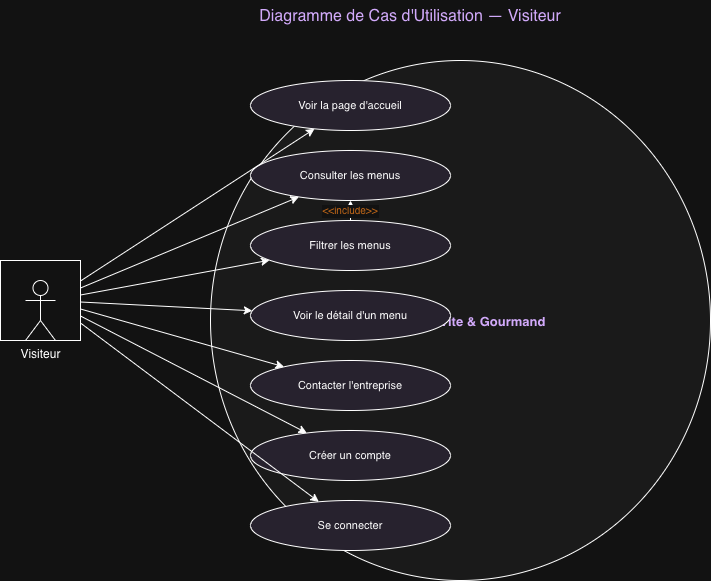

The diagram above was exported from draw.io. Its source (the exported page's mxGraphModel, read from the mxfile embedded in the PNG):
<mxGraphModel dx="1186" dy="801" grid="1" gridSize="10" guides="1" tooltips="1" connect="1" arrows="1" fold="1" page="1" pageScale="1" pageWidth="827" pageHeight="1169" math="0" shadow="0">
  <root>
    <mxCell id="0" />
    <mxCell id="1" parent="0" />
    <mxCell id="2" parent="1" style="text;html=1;strokeColor=none;fillColor=none;align=center;       verticalAlign=middle;whiteSpace=wrap;rounded=0;fontSize=16;       fontStyle=1;fontColor=#5B2C8B;" value="Diagramme de Cas d'Utilisation — Visiteur" vertex="1">
      <mxGeometry height="40" width="500" x="200" y="20" as="geometry" />
    </mxCell>
    <mxCell id="3" parent="1" style="points=[[0,0],[0.25,0],[0.5,0],[0.75,0],[1,0],[1,0.25],       [1,0.5],[1,0.75],[1,1],[0.75,1],[0.5,1],[0.25,1],[0,1],[0,0.75],       [0,0.5],[0,0.25]];shape=mxgraph.flowchart.start_2;fillColor=#f5f5f5;       strokeColor=#5B2C8B;fontColor=#5B2C8B;fontStyle=1;fontSize=13;       verticalAlign=top;" value="Système : Vite &amp; Gourmand" vertex="1">
      <mxGeometry height="520" width="500" x="250" y="80" as="geometry" />
    </mxCell>
    <mxCell id="5" parent="1" style="ellipse;whiteSpace=wrap;html=1;fillColor=#EDE7F6;       strokeColor=#5B2C8B;fontSize=11;" value="Voir la page d'accueil" vertex="1">
      <mxGeometry height="50" width="200" x="290" y="100" as="geometry" />
    </mxCell>
    <mxCell id="6" parent="1" style="ellipse;whiteSpace=wrap;html=1;fillColor=#EDE7F6;       strokeColor=#5B2C8B;fontSize=11;" value="Consulter les menus" vertex="1">
      <mxGeometry height="50" width="200" x="290" y="170" as="geometry" />
    </mxCell>
    <mxCell id="7" parent="1" style="ellipse;whiteSpace=wrap;html=1;fillColor=#EDE7F6;       strokeColor=#5B2C8B;fontSize=11;" value="Filtrer les menus" vertex="1">
      <mxGeometry height="50" width="200" x="290" y="240" as="geometry" />
    </mxCell>
    <mxCell id="8" parent="1" style="ellipse;whiteSpace=wrap;html=1;fillColor=#EDE7F6;       strokeColor=#5B2C8B;fontSize=11;" value="Voir le détail d'un menu" vertex="1">
      <mxGeometry height="50" width="200" x="290" y="310" as="geometry" />
    </mxCell>
    <mxCell id="9" parent="1" style="ellipse;whiteSpace=wrap;html=1;fillColor=#EDE7F6;       strokeColor=#5B2C8B;fontSize=11;" value="Contacter l'entreprise" vertex="1">
      <mxGeometry height="50" width="200" x="290" y="380" as="geometry" />
    </mxCell>
    <mxCell id="10" parent="1" style="ellipse;whiteSpace=wrap;html=1;fillColor=#EDE7F6;       strokeColor=#5B2C8B;fontSize=11;" value="Créer un compte" vertex="1">
      <mxGeometry height="50" width="200" x="290" y="450" as="geometry" />
    </mxCell>
    <mxCell id="11" parent="1" style="ellipse;whiteSpace=wrap;html=1;fillColor=#EDE7F6;       strokeColor=#5B2C8B;fontSize=11;" value="Se connecter" vertex="1">
      <mxGeometry height="50" width="200" x="290" y="520" as="geometry" />
    </mxCell>
    <mxCell id="20" edge="1" parent="1" target="5">
      <mxGeometry relative="1" as="geometry">
        <mxPoint x="120" y="300.5" as="sourcePoint" />
      </mxGeometry>
    </mxCell>
    <mxCell id="21" edge="1" parent="1" target="6">
      <mxGeometry relative="1" as="geometry">
        <mxPoint x="120" y="307.5" as="sourcePoint" />
      </mxGeometry>
    </mxCell>
    <mxCell id="22" edge="1" parent="1" target="7">
      <mxGeometry relative="1" as="geometry">
        <mxPoint x="120" y="314.5" as="sourcePoint" />
      </mxGeometry>
    </mxCell>
    <mxCell id="23" edge="1" parent="1" target="8">
      <mxGeometry relative="1" as="geometry">
        <mxPoint x="120" y="321.5" as="sourcePoint" />
      </mxGeometry>
    </mxCell>
    <mxCell id="24" edge="1" parent="1" target="9">
      <mxGeometry relative="1" as="geometry">
        <mxPoint x="120" y="328.5" as="sourcePoint" />
      </mxGeometry>
    </mxCell>
    <mxCell id="25" edge="1" parent="1" target="10">
      <mxGeometry relative="1" as="geometry">
        <mxPoint x="120" y="335.5" as="sourcePoint" />
      </mxGeometry>
    </mxCell>
    <mxCell id="26" edge="1" parent="1" target="11">
      <mxGeometry relative="1" as="geometry">
        <mxPoint x="120" y="342.5" as="sourcePoint" />
      </mxGeometry>
    </mxCell>
    <mxCell id="30" edge="1" parent="1" source="7" style="edgeStyle=orthogonalEdgeStyle;dashed=1;       endArrow=open;fontSize=10;fontColor=#E67E22;" target="6" value="&lt;&lt;include&gt;&gt;">
      <mxGeometry relative="1" as="geometry" />
    </mxCell>
    <mxCell id="rTJkoL668oELoRsxqEjJ-31" parent="1" style="whiteSpace=wrap;html=1;aspect=fixed;" value="" vertex="1">
      <mxGeometry height="80" width="80" x="40" y="280" as="geometry" />
    </mxCell>
    <object label="Visiteur" id="rTJkoL668oELoRsxqEjJ-30">
      <mxCell parent="1" style="shape=umlActor;verticalLabelPosition=bottom;verticalAlign=top;html=1;outlineConnect=0;" vertex="1">
        <mxGeometry height="60" width="30" x="65" y="300" as="geometry" />
      </mxCell>
    </object>
  </root>
</mxGraphModel>